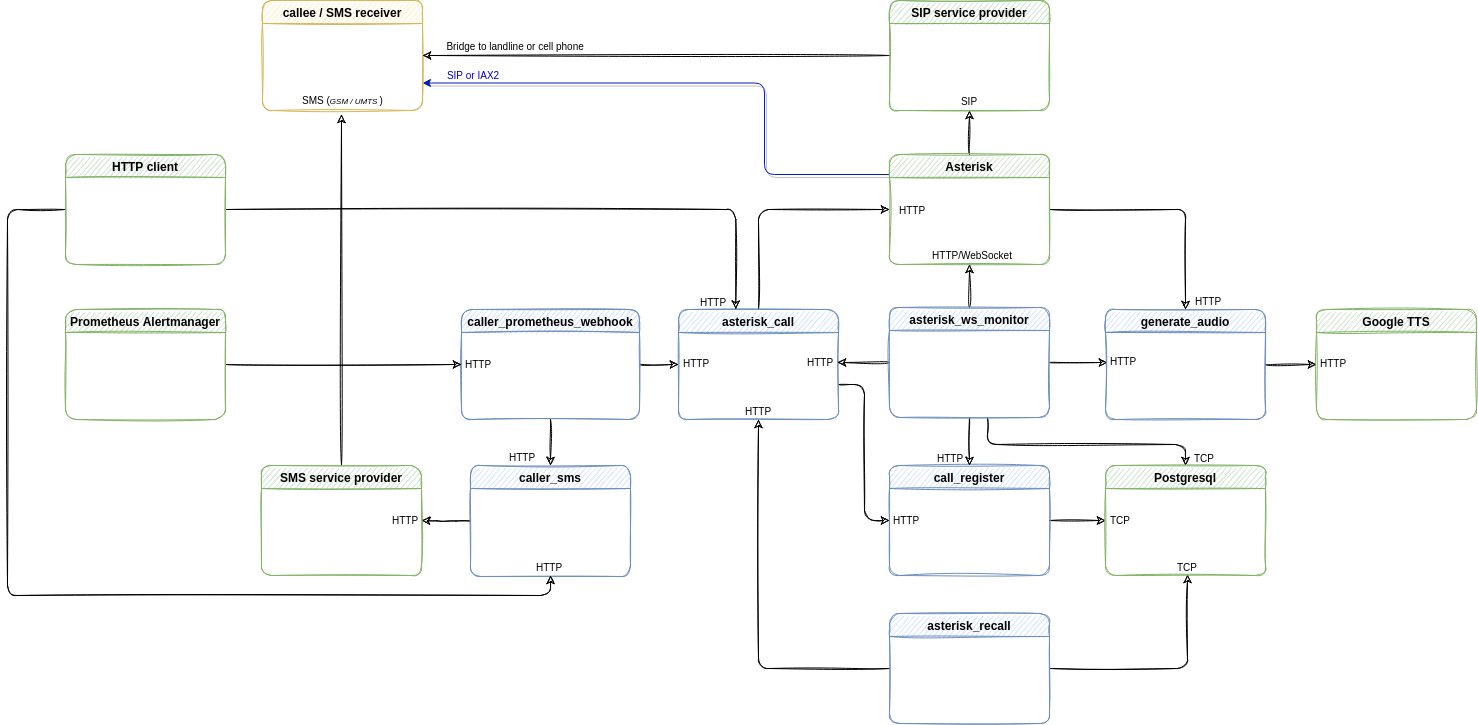

The diagram above was exported from draw.io. Its source (the exported page's mxGraphModel, read from the mxfile embedded in the PNG):
<mxGraphModel dx="1209" dy="1352" grid="1" gridSize="10" guides="1" tooltips="1" connect="1" arrows="1" fold="1" page="1" pageScale="1" pageWidth="827" pageHeight="1169" background="#ffffff" math="0" shadow="1">
  <root>
    <mxCell id="0" />
    <mxCell id="1" parent="0" />
    <mxCell id="74" style="edgeStyle=orthogonalEdgeStyle;rounded=1;orthogonalLoop=1;jettySize=auto;html=1;entryX=0;entryY=0.5;entryDx=0;entryDy=0;sketch=1;" parent="1" source="3" target="4" edge="1">
      <mxGeometry relative="1" as="geometry">
        <Array as="points">
          <mxPoint x="537" y="40" />
          <mxPoint x="537" y="176" />
        </Array>
      </mxGeometry>
    </mxCell>
    <mxCell id="76" style="edgeStyle=orthogonalEdgeStyle;rounded=1;orthogonalLoop=1;jettySize=auto;html=1;entryX=0;entryY=0.5;entryDx=0;entryDy=0;sketch=1;" parent="1" source="3" target="10" edge="1">
      <mxGeometry relative="1" as="geometry">
        <Array as="points">
          <mxPoint x="431" y="-135" />
        </Array>
      </mxGeometry>
    </mxCell>
    <mxCell id="3" value="asterisk_call" style="swimlane;fillColor=#dae8fc;strokeColor=#6c8ebf;rounded=1;sketch=1;" parent="1" vertex="1">
      <mxGeometry x="351" y="-35" width="160" height="110" as="geometry">
        <mxRectangle x="351" y="-35" width="100" height="23" as="alternateBounds" />
      </mxGeometry>
    </mxCell>
    <mxCell id="83" value="&lt;font style=&quot;font-size: 10px&quot;&gt;HTTP&lt;/font&gt;" style="text;html=1;strokeColor=none;fillColor=none;align=center;verticalAlign=middle;whiteSpace=wrap;rounded=0;" parent="3" vertex="1">
      <mxGeometry x="122" y="42" width="40" height="20" as="geometry" />
    </mxCell>
    <mxCell id="84" value="&lt;font style=&quot;font-size: 10px&quot;&gt;HTTP&lt;/font&gt;" style="text;html=1;strokeColor=none;fillColor=none;align=center;verticalAlign=middle;whiteSpace=wrap;rounded=0;" parent="3" vertex="1">
      <mxGeometry x="60" y="91" width="40" height="20" as="geometry" />
    </mxCell>
    <mxCell id="97" value="&lt;font style=&quot;font-size: 10px&quot;&gt;HTTP&lt;/font&gt;" style="text;html=1;strokeColor=none;fillColor=none;align=center;verticalAlign=middle;whiteSpace=wrap;rounded=0;" parent="3" vertex="1">
      <mxGeometry x="-2" y="43" width="40" height="20" as="geometry" />
    </mxCell>
    <mxCell id="69" style="edgeStyle=orthogonalEdgeStyle;rounded=0;orthogonalLoop=1;jettySize=auto;html=1;entryX=0;entryY=0.5;entryDx=0;entryDy=0;sketch=1;" parent="1" source="4" target="11" edge="1">
      <mxGeometry relative="1" as="geometry" />
    </mxCell>
    <mxCell id="4" value="call_register" style="swimlane;fillColor=#dae8fc;strokeColor=#6c8ebf;rounded=1;sketch=1;" parent="1" vertex="1">
      <mxGeometry x="562" y="121" width="160" height="110" as="geometry">
        <mxRectangle x="150" y="130" width="100" height="23" as="alternateBounds" />
      </mxGeometry>
    </mxCell>
    <mxCell id="90" value="&lt;font style=&quot;font-size: 10px&quot;&gt;HTTP&lt;/font&gt;" style="text;html=1;strokeColor=none;fillColor=none;align=center;verticalAlign=middle;whiteSpace=wrap;rounded=0;" parent="4" vertex="1">
      <mxGeometry x="-3" y="44" width="40" height="20" as="geometry" />
    </mxCell>
    <mxCell id="51" style="edgeStyle=orthogonalEdgeStyle;curved=1;rounded=0;sketch=1;orthogonalLoop=1;jettySize=auto;html=1;entryX=0.5;entryY=1;entryDx=0;entryDy=0;" parent="1" source="5" target="10" edge="1">
      <mxGeometry relative="1" as="geometry" />
    </mxCell>
    <mxCell id="53" style="edgeStyle=orthogonalEdgeStyle;curved=1;rounded=0;sketch=1;orthogonalLoop=1;jettySize=auto;html=1;" parent="1" source="5" edge="1">
      <mxGeometry relative="1" as="geometry">
        <mxPoint x="780" y="18" as="targetPoint" />
      </mxGeometry>
    </mxCell>
    <mxCell id="55" style="edgeStyle=orthogonalEdgeStyle;curved=1;rounded=0;sketch=1;orthogonalLoop=1;jettySize=auto;html=1;" parent="1" source="5" edge="1">
      <mxGeometry relative="1" as="geometry">
        <mxPoint x="510" y="18" as="targetPoint" />
      </mxGeometry>
    </mxCell>
    <mxCell id="67" style="edgeStyle=orthogonalEdgeStyle;rounded=1;orthogonalLoop=1;jettySize=auto;html=1;entryX=0.5;entryY=0;entryDx=0;entryDy=0;sketch=1;" parent="1" source="5" target="11" edge="1">
      <mxGeometry relative="1" as="geometry">
        <Array as="points">
          <mxPoint x="660" y="100" />
          <mxPoint x="858" y="100" />
        </Array>
      </mxGeometry>
    </mxCell>
    <mxCell id="70" style="edgeStyle=orthogonalEdgeStyle;rounded=0;orthogonalLoop=1;jettySize=auto;html=1;exitX=0.5;exitY=1;exitDx=0;exitDy=0;entryX=0.5;entryY=0;entryDx=0;entryDy=0;sketch=1;" parent="1" source="5" target="4" edge="1">
      <mxGeometry relative="1" as="geometry" />
    </mxCell>
    <mxCell id="5" value="asterisk_ws_monitor" style="swimlane;fillColor=#dae8fc;strokeColor=#6c8ebf;rounded=1;sketch=1;" parent="1" vertex="1">
      <mxGeometry x="562" y="-37" width="160" height="110" as="geometry">
        <mxRectangle x="150" y="130" width="100" height="23" as="alternateBounds" />
      </mxGeometry>
    </mxCell>
    <mxCell id="71" style="edgeStyle=orthogonalEdgeStyle;rounded=1;orthogonalLoop=1;jettySize=auto;html=1;entryX=0.5;entryY=1;entryDx=0;entryDy=0;sketch=1;" parent="1" source="6" target="3" edge="1">
      <mxGeometry relative="1" as="geometry" />
    </mxCell>
    <mxCell id="72" style="edgeStyle=orthogonalEdgeStyle;rounded=1;orthogonalLoop=1;jettySize=auto;html=1;sketch=1;" parent="1" source="6" edge="1">
      <mxGeometry relative="1" as="geometry">
        <mxPoint x="860" y="230" as="targetPoint" />
      </mxGeometry>
    </mxCell>
    <mxCell id="6" value="asterisk_recall" style="swimlane;fillColor=#dae8fc;strokeColor=#6c8ebf;rounded=1;sketch=1;" parent="1" vertex="1">
      <mxGeometry x="562" y="269" width="160" height="110" as="geometry">
        <mxRectangle x="150" y="130" width="100" height="23" as="alternateBounds" />
      </mxGeometry>
    </mxCell>
    <mxCell id="27" style="edgeStyle=orthogonalEdgeStyle;curved=1;rounded=0;sketch=1;orthogonalLoop=1;jettySize=auto;html=1;exitX=1;exitY=0.5;exitDx=0;exitDy=0;entryX=0;entryY=0.5;entryDx=0;entryDy=0;" parent="1" source="7" target="3" edge="1">
      <mxGeometry relative="1" as="geometry" />
    </mxCell>
    <mxCell id="62" style="edgeStyle=orthogonalEdgeStyle;rounded=0;orthogonalLoop=1;jettySize=auto;html=1;entryX=0.5;entryY=0;entryDx=0;entryDy=0;sketch=1;" parent="1" source="7" target="8" edge="1">
      <mxGeometry relative="1" as="geometry" />
    </mxCell>
    <mxCell id="7" value="caller_prometheus_webhook" style="swimlane;fillColor=#dae8fc;strokeColor=#6c8ebf;rounded=1;sketch=1;" parent="1" vertex="1">
      <mxGeometry x="134" y="-35" width="178" height="110" as="geometry">
        <mxRectangle x="150" y="130" width="100" height="23" as="alternateBounds" />
      </mxGeometry>
    </mxCell>
    <mxCell id="81" value="&lt;font style=&quot;font-size: 10px&quot;&gt;HTTP&lt;/font&gt;" style="text;html=1;strokeColor=none;fillColor=none;align=center;verticalAlign=middle;whiteSpace=wrap;rounded=0;" parent="7" vertex="1">
      <mxGeometry x="-3" y="44" width="40" height="20" as="geometry" />
    </mxCell>
    <mxCell id="106" style="edgeStyle=orthogonalEdgeStyle;rounded=1;sketch=1;orthogonalLoop=1;jettySize=auto;html=1;entryX=1;entryY=0.5;entryDx=0;entryDy=0;" edge="1" parent="1" source="8" target="12">
      <mxGeometry relative="1" as="geometry" />
    </mxCell>
    <mxCell id="8" value="caller_sms" style="swimlane;fillColor=#dae8fc;strokeColor=#6c8ebf;rounded=1;sketch=1;" parent="1" vertex="1">
      <mxGeometry x="143" y="121" width="160" height="111" as="geometry">
        <mxRectangle x="150" y="130" width="100" height="23" as="alternateBounds" />
      </mxGeometry>
    </mxCell>
    <mxCell id="105" value="&lt;font style=&quot;font-size: 10px&quot;&gt;HTTP&lt;/font&gt;" style="text;html=1;strokeColor=none;fillColor=none;align=center;verticalAlign=middle;whiteSpace=wrap;rounded=0;" vertex="1" parent="8">
      <mxGeometry x="59" y="91" width="40" height="20" as="geometry" />
    </mxCell>
    <mxCell id="37" style="edgeStyle=orthogonalEdgeStyle;curved=1;rounded=0;sketch=1;orthogonalLoop=1;jettySize=auto;html=1;entryX=0;entryY=0.5;entryDx=0;entryDy=0;" parent="1" source="9" target="15" edge="1">
      <mxGeometry relative="1" as="geometry" />
    </mxCell>
    <mxCell id="9" value="generate_audio" style="swimlane;fillColor=#dae8fc;strokeColor=#6c8ebf;rounded=1;sketch=1;" parent="1" vertex="1">
      <mxGeometry x="778" y="-35" width="160" height="110" as="geometry">
        <mxRectangle x="150" y="130" width="100" height="23" as="alternateBounds" />
      </mxGeometry>
    </mxCell>
    <mxCell id="86" value="&lt;font style=&quot;font-size: 10px&quot;&gt;HTTP&lt;/font&gt;" style="text;html=1;strokeColor=none;fillColor=none;align=center;verticalAlign=middle;whiteSpace=wrap;rounded=0;" parent="9" vertex="1">
      <mxGeometry x="-2" y="41" width="40" height="20" as="geometry" />
    </mxCell>
    <mxCell id="43" style="edgeStyle=orthogonalEdgeStyle;curved=1;rounded=0;sketch=1;orthogonalLoop=1;jettySize=auto;html=1;entryX=0.5;entryY=1;entryDx=0;entryDy=0;" parent="1" source="10" target="41" edge="1">
      <mxGeometry relative="1" as="geometry" />
    </mxCell>
    <mxCell id="75" style="edgeStyle=orthogonalEdgeStyle;rounded=1;orthogonalLoop=1;jettySize=auto;html=1;entryX=0.5;entryY=0;entryDx=0;entryDy=0;sketch=1;" parent="1" source="10" target="9" edge="1">
      <mxGeometry relative="1" as="geometry" />
    </mxCell>
    <mxCell id="79" style="edgeStyle=orthogonalEdgeStyle;orthogonalLoop=1;jettySize=auto;html=1;entryX=1;entryY=0.75;entryDx=0;entryDy=0;rounded=1;fillColor=#0050ef;strokeColor=#001DBC;strokeWidth=1;shadow=1;" parent="1" source="10" target="16" edge="1">
      <mxGeometry relative="1" as="geometry">
        <Array as="points">
          <mxPoint x="437" y="-170" />
          <mxPoint x="437" y="-262" />
        </Array>
      </mxGeometry>
    </mxCell>
    <mxCell id="10" value="Asterisk" style="swimlane;fillColor=#d5e8d4;strokeColor=#82b366;rounded=1;sketch=1;" parent="1" vertex="1">
      <mxGeometry x="562" y="-190" width="160" height="110" as="geometry">
        <mxRectangle x="150" y="130" width="100" height="23" as="alternateBounds" />
      </mxGeometry>
    </mxCell>
    <mxCell id="80" value="&lt;font style=&quot;font-size: 10px&quot;&gt;HTTP/WebSocket&lt;/font&gt;" style="text;html=1;strokeColor=none;fillColor=none;align=center;verticalAlign=middle;whiteSpace=wrap;rounded=0;" parent="10" vertex="1">
      <mxGeometry x="18" y="90" width="130" height="20" as="geometry" />
    </mxCell>
    <mxCell id="82" value="&lt;font style=&quot;font-size: 10px&quot;&gt;HTTP&lt;/font&gt;" style="text;html=1;strokeColor=none;fillColor=none;align=center;verticalAlign=middle;whiteSpace=wrap;rounded=0;" parent="10" vertex="1">
      <mxGeometry x="3" y="45" width="40" height="20" as="geometry" />
    </mxCell>
    <mxCell id="11" value="Postgresql" style="swimlane;fillColor=#d5e8d4;strokeColor=#82b366;rounded=1;sketch=1;" parent="1" vertex="1">
      <mxGeometry x="778" y="121" width="160" height="110" as="geometry">
        <mxRectangle x="150" y="130" width="100" height="23" as="alternateBounds" />
      </mxGeometry>
    </mxCell>
    <mxCell id="91" value="&lt;font style=&quot;font-size: 10px&quot;&gt;TCP&lt;/font&gt;" style="text;html=1;strokeColor=none;fillColor=none;align=center;verticalAlign=middle;whiteSpace=wrap;rounded=0;" parent="11" vertex="1">
      <mxGeometry x="-5" y="44" width="40" height="20" as="geometry" />
    </mxCell>
    <mxCell id="92" value="&lt;font style=&quot;font-size: 10px&quot;&gt;TCP&lt;/font&gt;" style="text;html=1;strokeColor=none;fillColor=none;align=center;verticalAlign=middle;whiteSpace=wrap;rounded=0;" parent="11" vertex="1">
      <mxGeometry x="62" y="91" width="40" height="20" as="geometry" />
    </mxCell>
    <mxCell id="45" style="edgeStyle=orthogonalEdgeStyle;curved=1;rounded=0;sketch=1;orthogonalLoop=1;jettySize=auto;html=1;" parent="1" source="12" edge="1">
      <mxGeometry relative="1" as="geometry">
        <mxPoint x="14" y="-230" as="targetPoint" />
      </mxGeometry>
    </mxCell>
    <mxCell id="12" value="SMS service provider" style="swimlane;fillColor=#d5e8d4;strokeColor=#82b366;rounded=1;sketch=1;" parent="1" vertex="1">
      <mxGeometry x="-66" y="121" width="160" height="110" as="geometry">
        <mxRectangle x="150" y="130" width="100" height="23" as="alternateBounds" />
      </mxGeometry>
    </mxCell>
    <mxCell id="100" value="&lt;font style=&quot;font-size: 10px&quot;&gt;HTTP&lt;/font&gt;" style="text;html=1;strokeColor=none;fillColor=none;align=center;verticalAlign=middle;whiteSpace=wrap;rounded=0;" parent="12" vertex="1">
      <mxGeometry x="124" y="44" width="40" height="20" as="geometry" />
    </mxCell>
    <mxCell id="34" style="edgeStyle=orthogonalEdgeStyle;curved=1;rounded=0;sketch=1;orthogonalLoop=1;jettySize=auto;html=1;entryX=0;entryY=0.5;entryDx=0;entryDy=0;" parent="1" source="13" target="7" edge="1">
      <mxGeometry relative="1" as="geometry" />
    </mxCell>
    <mxCell id="13" value="Prometheus Alertmanager" style="swimlane;fillColor=#d5e8d4;strokeColor=#82b366;rounded=1;sketch=1;" parent="1" vertex="1">
      <mxGeometry x="-262" y="-35" width="160" height="110" as="geometry">
        <mxRectangle x="150" y="130" width="100" height="23" as="alternateBounds" />
      </mxGeometry>
    </mxCell>
    <mxCell id="78" style="edgeStyle=orthogonalEdgeStyle;rounded=1;orthogonalLoop=1;jettySize=auto;html=1;entryX=0.358;entryY=-0.003;entryDx=0;entryDy=0;entryPerimeter=0;sketch=1;" parent="1" source="14" target="3" edge="1">
      <mxGeometry relative="1" as="geometry" />
    </mxCell>
    <mxCell id="104" style="edgeStyle=orthogonalEdgeStyle;rounded=1;orthogonalLoop=1;jettySize=auto;html=1;sketch=1;" edge="1" parent="1" source="14">
      <mxGeometry relative="1" as="geometry">
        <mxPoint x="223" y="231" as="targetPoint" />
        <Array as="points">
          <mxPoint x="-320" y="-135" />
          <mxPoint x="-320" y="251" />
          <mxPoint x="223" y="251" />
          <mxPoint x="223" y="231" />
        </Array>
      </mxGeometry>
    </mxCell>
    <mxCell id="14" value="HTTP client" style="swimlane;fillColor=#d5e8d4;strokeColor=#82b366;rounded=1;sketch=1;" parent="1" vertex="1">
      <mxGeometry x="-262" y="-190" width="160" height="110" as="geometry">
        <mxRectangle x="150" y="130" width="100" height="23" as="alternateBounds" />
      </mxGeometry>
    </mxCell>
    <mxCell id="15" value="Google TTS" style="swimlane;fillColor=#d5e8d4;strokeColor=#82b366;rounded=1;sketch=1;" parent="1" vertex="1">
      <mxGeometry x="989" y="-35" width="160" height="110" as="geometry">
        <mxRectangle x="150" y="130" width="100" height="23" as="alternateBounds" />
      </mxGeometry>
    </mxCell>
    <mxCell id="89" value="&lt;font style=&quot;font-size: 10px&quot;&gt;HTTP&lt;/font&gt;" style="text;html=1;strokeColor=none;fillColor=none;align=center;verticalAlign=middle;whiteSpace=wrap;rounded=0;" parent="15" vertex="1">
      <mxGeometry x="-3" y="43" width="40" height="20" as="geometry" />
    </mxCell>
    <mxCell id="16" value="callee / SMS receiver" style="swimlane;fillColor=#fff2cc;strokeColor=#d6b656;rounded=1;sketch=1;" parent="1" vertex="1">
      <mxGeometry x="-65" y="-344" width="160" height="110" as="geometry">
        <mxRectangle x="150" y="130" width="100" height="23" as="alternateBounds" />
      </mxGeometry>
    </mxCell>
    <mxCell id="102" value="&lt;font style=&quot;font-size: 10px&quot;&gt;SMS (&lt;/font&gt;&lt;font style=&quot;font-size: 8px&quot;&gt;&lt;i&gt;GSM / UMTS &lt;/i&gt;&lt;/font&gt;&lt;font style=&quot;font-size: 10px&quot;&gt;)&lt;/font&gt;" style="text;html=1;strokeColor=none;fillColor=none;align=center;verticalAlign=middle;whiteSpace=wrap;rounded=0;" parent="16" vertex="1">
      <mxGeometry x="-1" y="89" width="163" height="20" as="geometry" />
    </mxCell>
    <mxCell id="44" style="edgeStyle=orthogonalEdgeStyle;curved=1;rounded=0;sketch=1;orthogonalLoop=1;jettySize=auto;html=1;shadow=0;entryX=1;entryY=0.5;entryDx=0;entryDy=0;" parent="1" source="41" edge="1" target="16">
      <mxGeometry relative="1" as="geometry">
        <mxPoint x="100" y="-289" as="targetPoint" />
      </mxGeometry>
    </mxCell>
    <mxCell id="41" value="SIP service provider" style="swimlane;fillColor=#d5e8d4;strokeColor=#82b366;rounded=1;sketch=1;" parent="1" vertex="1">
      <mxGeometry x="562" y="-344" width="160" height="110" as="geometry">
        <mxRectangle x="150" y="130" width="100" height="23" as="alternateBounds" />
      </mxGeometry>
    </mxCell>
    <mxCell id="94" value="&lt;font style=&quot;font-size: 10px&quot;&gt;SIP&lt;/font&gt;" style="text;html=1;strokeColor=none;fillColor=none;align=center;verticalAlign=middle;whiteSpace=wrap;rounded=0;" parent="41" vertex="1">
      <mxGeometry x="60" y="90" width="40" height="20" as="geometry" />
    </mxCell>
    <mxCell id="85" value="&lt;font style=&quot;font-size: 10px&quot;&gt;HTTP&lt;/font&gt;" style="text;html=1;strokeColor=none;fillColor=none;align=center;verticalAlign=middle;whiteSpace=wrap;rounded=0;" parent="1" vertex="1">
      <mxGeometry x="366" y="-53" width="40" height="20" as="geometry" />
    </mxCell>
    <mxCell id="87" value="&lt;font style=&quot;font-size: 10px&quot;&gt;HTTP&lt;/font&gt;" style="text;html=1;strokeColor=none;fillColor=none;align=center;verticalAlign=middle;whiteSpace=wrap;rounded=0;" parent="1" vertex="1">
      <mxGeometry x="861" y="-54" width="40" height="20" as="geometry" />
    </mxCell>
    <mxCell id="88" value="&lt;font style=&quot;font-size: 10px&quot;&gt;HTTP&lt;/font&gt;" style="text;html=1;strokeColor=none;fillColor=none;align=center;verticalAlign=middle;whiteSpace=wrap;rounded=0;" parent="1" vertex="1">
      <mxGeometry x="603" y="103" width="40" height="20" as="geometry" />
    </mxCell>
    <mxCell id="93" value="&lt;font style=&quot;font-size: 10px&quot;&gt;TCP&lt;/font&gt;" style="text;html=1;strokeColor=none;fillColor=none;align=center;verticalAlign=middle;whiteSpace=wrap;rounded=0;" parent="1" vertex="1">
      <mxGeometry x="857" y="103" width="40" height="20" as="geometry" />
    </mxCell>
    <mxCell id="95" value="&lt;font style=&quot;font-size: 10px&quot; color=&quot;#0000cc&quot;&gt;SIP or IAX2&lt;/font&gt;" style="text;html=1;align=center;verticalAlign=middle;whiteSpace=wrap;rounded=0;" parent="1" vertex="1">
      <mxGeometry x="114" y="-280" width="64" height="20" as="geometry" />
    </mxCell>
    <mxCell id="96" value="&lt;font style=&quot;font-size: 10px&quot;&gt;Bridge to landline or cell phone&amp;nbsp;&lt;/font&gt;" style="text;html=1;strokeColor=none;fillColor=none;align=center;verticalAlign=middle;whiteSpace=wrap;rounded=0;" parent="1" vertex="1">
      <mxGeometry x="108.5" y="-309" width="163" height="20" as="geometry" />
    </mxCell>
    <mxCell id="98" value="&lt;font style=&quot;font-size: 10px&quot;&gt;HTTP&lt;/font&gt;" style="text;html=1;strokeColor=none;fillColor=none;align=center;verticalAlign=middle;whiteSpace=wrap;rounded=0;" parent="1" vertex="1">
      <mxGeometry x="175" y="102" width="40" height="20" as="geometry" />
    </mxCell>
  </root>
</mxGraphModel>